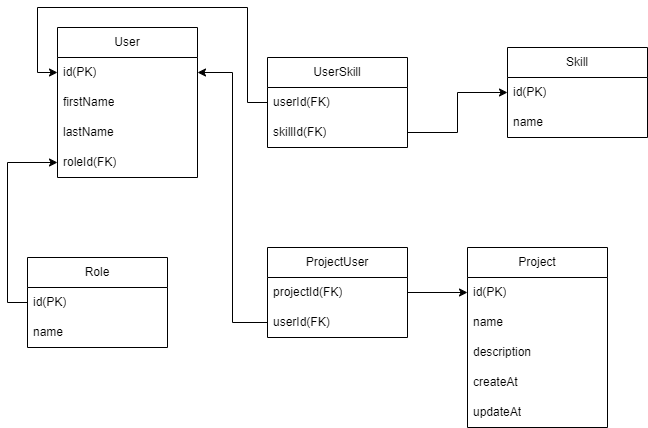

The diagram above was exported from draw.io. Its source (the exported page's mxGraphModel, read from the mxfile embedded in the PNG):
<mxGraphModel dx="1050" dy="522" grid="1" gridSize="10" guides="1" tooltips="1" connect="1" arrows="1" fold="1" page="1" pageScale="1" pageWidth="827" pageHeight="1169" math="0" shadow="0">
  <root>
    <mxCell id="0" />
    <mxCell id="1" parent="0" />
    <mxCell id="qLdN-4IAUqSlMgpzVau--2" value="User" style="swimlane;fontStyle=0;childLayout=stackLayout;horizontal=1;startSize=30;horizontalStack=0;resizeParent=1;resizeParentMax=0;resizeLast=0;collapsible=1;marginBottom=0;whiteSpace=wrap;html=1;" parent="1" vertex="1">
      <mxGeometry x="100" y="50" width="140" height="150" as="geometry" />
    </mxCell>
    <mxCell id="qLdN-4IAUqSlMgpzVau--3" value="id(PK)" style="text;strokeColor=none;fillColor=none;align=left;verticalAlign=middle;spacingLeft=4;spacingRight=4;overflow=hidden;points=[[0,0.5],[1,0.5]];portConstraint=eastwest;rotatable=0;whiteSpace=wrap;html=1;" parent="qLdN-4IAUqSlMgpzVau--2" vertex="1">
      <mxGeometry y="30" width="140" height="30" as="geometry" />
    </mxCell>
    <mxCell id="qLdN-4IAUqSlMgpzVau--4" value="firstName" style="text;strokeColor=none;fillColor=none;align=left;verticalAlign=middle;spacingLeft=4;spacingRight=4;overflow=hidden;points=[[0,0.5],[1,0.5]];portConstraint=eastwest;rotatable=0;whiteSpace=wrap;html=1;" parent="qLdN-4IAUqSlMgpzVau--2" vertex="1">
      <mxGeometry y="60" width="140" height="30" as="geometry" />
    </mxCell>
    <mxCell id="qLdN-4IAUqSlMgpzVau--5" value="lastName" style="text;strokeColor=none;fillColor=none;align=left;verticalAlign=middle;spacingLeft=4;spacingRight=4;overflow=hidden;points=[[0,0.5],[1,0.5]];portConstraint=eastwest;rotatable=0;whiteSpace=wrap;html=1;" parent="qLdN-4IAUqSlMgpzVau--2" vertex="1">
      <mxGeometry y="90" width="140" height="30" as="geometry" />
    </mxCell>
    <mxCell id="qLdN-4IAUqSlMgpzVau--6" value="roleId(FK)" style="text;strokeColor=none;fillColor=none;align=left;verticalAlign=middle;spacingLeft=4;spacingRight=4;overflow=hidden;points=[[0,0.5],[1,0.5]];portConstraint=eastwest;rotatable=0;whiteSpace=wrap;html=1;" parent="qLdN-4IAUqSlMgpzVau--2" vertex="1">
      <mxGeometry y="120" width="140" height="30" as="geometry" />
    </mxCell>
    <mxCell id="qLdN-4IAUqSlMgpzVau--7" value="Project" style="swimlane;fontStyle=0;childLayout=stackLayout;horizontal=1;startSize=30;horizontalStack=0;resizeParent=1;resizeParentMax=0;resizeLast=0;collapsible=1;marginBottom=0;whiteSpace=wrap;html=1;" parent="1" vertex="1">
      <mxGeometry x="510" y="270" width="140" height="180" as="geometry" />
    </mxCell>
    <mxCell id="qLdN-4IAUqSlMgpzVau--8" value="id(PK)" style="text;strokeColor=none;fillColor=none;align=left;verticalAlign=middle;spacingLeft=4;spacingRight=4;overflow=hidden;points=[[0,0.5],[1,0.5]];portConstraint=eastwest;rotatable=0;whiteSpace=wrap;html=1;" parent="qLdN-4IAUqSlMgpzVau--7" vertex="1">
      <mxGeometry y="30" width="140" height="30" as="geometry" />
    </mxCell>
    <mxCell id="qLdN-4IAUqSlMgpzVau--9" value="name" style="text;strokeColor=none;fillColor=none;align=left;verticalAlign=middle;spacingLeft=4;spacingRight=4;overflow=hidden;points=[[0,0.5],[1,0.5]];portConstraint=eastwest;rotatable=0;whiteSpace=wrap;html=1;" parent="qLdN-4IAUqSlMgpzVau--7" vertex="1">
      <mxGeometry y="60" width="140" height="30" as="geometry" />
    </mxCell>
    <mxCell id="qLdN-4IAUqSlMgpzVau--10" value="description" style="text;strokeColor=none;fillColor=none;align=left;verticalAlign=middle;spacingLeft=4;spacingRight=4;overflow=hidden;points=[[0,0.5],[1,0.5]];portConstraint=eastwest;rotatable=0;whiteSpace=wrap;html=1;" parent="qLdN-4IAUqSlMgpzVau--7" vertex="1">
      <mxGeometry y="90" width="140" height="30" as="geometry" />
    </mxCell>
    <mxCell id="qLdN-4IAUqSlMgpzVau--11" value="createAt" style="text;strokeColor=none;fillColor=none;align=left;verticalAlign=middle;spacingLeft=4;spacingRight=4;overflow=hidden;points=[[0,0.5],[1,0.5]];portConstraint=eastwest;rotatable=0;whiteSpace=wrap;html=1;" parent="qLdN-4IAUqSlMgpzVau--7" vertex="1">
      <mxGeometry y="120" width="140" height="30" as="geometry" />
    </mxCell>
    <mxCell id="qLdN-4IAUqSlMgpzVau--12" value="updateAt" style="text;strokeColor=none;fillColor=none;align=left;verticalAlign=middle;spacingLeft=4;spacingRight=4;overflow=hidden;points=[[0,0.5],[1,0.5]];portConstraint=eastwest;rotatable=0;whiteSpace=wrap;html=1;" parent="qLdN-4IAUqSlMgpzVau--7" vertex="1">
      <mxGeometry y="150" width="140" height="30" as="geometry" />
    </mxCell>
    <mxCell id="qLdN-4IAUqSlMgpzVau--14" value="Skill" style="swimlane;fontStyle=0;childLayout=stackLayout;horizontal=1;startSize=30;horizontalStack=0;resizeParent=1;resizeParentMax=0;resizeLast=0;collapsible=1;marginBottom=0;whiteSpace=wrap;html=1;" parent="1" vertex="1">
      <mxGeometry x="550" y="70" width="140" height="90" as="geometry" />
    </mxCell>
    <mxCell id="qLdN-4IAUqSlMgpzVau--15" value="id(PK)" style="text;strokeColor=none;fillColor=none;align=left;verticalAlign=middle;spacingLeft=4;spacingRight=4;overflow=hidden;points=[[0,0.5],[1,0.5]];portConstraint=eastwest;rotatable=0;whiteSpace=wrap;html=1;" parent="qLdN-4IAUqSlMgpzVau--14" vertex="1">
      <mxGeometry y="30" width="140" height="30" as="geometry" />
    </mxCell>
    <mxCell id="qLdN-4IAUqSlMgpzVau--16" value="name" style="text;strokeColor=none;fillColor=none;align=left;verticalAlign=middle;spacingLeft=4;spacingRight=4;overflow=hidden;points=[[0,0.5],[1,0.5]];portConstraint=eastwest;rotatable=0;whiteSpace=wrap;html=1;" parent="qLdN-4IAUqSlMgpzVau--14" vertex="1">
      <mxGeometry y="60" width="140" height="30" as="geometry" />
    </mxCell>
    <mxCell id="qLdN-4IAUqSlMgpzVau--19" value="UserSkill" style="swimlane;fontStyle=0;childLayout=stackLayout;horizontal=1;startSize=30;horizontalStack=0;resizeParent=1;resizeParentMax=0;resizeLast=0;collapsible=1;marginBottom=0;whiteSpace=wrap;html=1;" parent="1" vertex="1">
      <mxGeometry x="310" y="80" width="140" height="90" as="geometry" />
    </mxCell>
    <mxCell id="qLdN-4IAUqSlMgpzVau--20" value="userId(FK)" style="text;strokeColor=none;fillColor=none;align=left;verticalAlign=middle;spacingLeft=4;spacingRight=4;overflow=hidden;points=[[0,0.5],[1,0.5]];portConstraint=eastwest;rotatable=0;whiteSpace=wrap;html=1;" parent="qLdN-4IAUqSlMgpzVau--19" vertex="1">
      <mxGeometry y="30" width="140" height="30" as="geometry" />
    </mxCell>
    <mxCell id="qLdN-4IAUqSlMgpzVau--21" value="skillId(FK)" style="text;strokeColor=none;fillColor=none;align=left;verticalAlign=middle;spacingLeft=4;spacingRight=4;overflow=hidden;points=[[0,0.5],[1,0.5]];portConstraint=eastwest;rotatable=0;whiteSpace=wrap;html=1;" parent="qLdN-4IAUqSlMgpzVau--19" vertex="1">
      <mxGeometry y="60" width="140" height="30" as="geometry" />
    </mxCell>
    <mxCell id="qLdN-4IAUqSlMgpzVau--50" style="edgeStyle=orthogonalEdgeStyle;rounded=0;orthogonalLoop=1;jettySize=auto;html=1;entryX=0;entryY=0.5;entryDx=0;entryDy=0;exitX=0;exitY=0.5;exitDx=0;exitDy=0;" parent="1" source="qLdN-4IAUqSlMgpzVau--28" target="qLdN-4IAUqSlMgpzVau--6" edge="1">
      <mxGeometry relative="1" as="geometry" />
    </mxCell>
    <mxCell id="qLdN-4IAUqSlMgpzVau--27" value="Role" style="swimlane;fontStyle=0;childLayout=stackLayout;horizontal=1;startSize=30;horizontalStack=0;resizeParent=1;resizeParentMax=0;resizeLast=0;collapsible=1;marginBottom=0;whiteSpace=wrap;html=1;" parent="1" vertex="1">
      <mxGeometry x="70" y="280" width="140" height="90" as="geometry" />
    </mxCell>
    <mxCell id="qLdN-4IAUqSlMgpzVau--28" value="id(PK)" style="text;strokeColor=none;fillColor=none;align=left;verticalAlign=middle;spacingLeft=4;spacingRight=4;overflow=hidden;points=[[0,0.5],[1,0.5]];portConstraint=eastwest;rotatable=0;whiteSpace=wrap;html=1;" parent="qLdN-4IAUqSlMgpzVau--27" vertex="1">
      <mxGeometry y="30" width="140" height="30" as="geometry" />
    </mxCell>
    <mxCell id="qLdN-4IAUqSlMgpzVau--29" value="name" style="text;strokeColor=none;fillColor=none;align=left;verticalAlign=middle;spacingLeft=4;spacingRight=4;overflow=hidden;points=[[0,0.5],[1,0.5]];portConstraint=eastwest;rotatable=0;whiteSpace=wrap;html=1;" parent="qLdN-4IAUqSlMgpzVau--27" vertex="1">
      <mxGeometry y="60" width="140" height="30" as="geometry" />
    </mxCell>
    <mxCell id="qLdN-4IAUqSlMgpzVau--46" style="edgeStyle=orthogonalEdgeStyle;rounded=0;orthogonalLoop=1;jettySize=auto;html=1;exitX=0;exitY=0.5;exitDx=0;exitDy=0;entryX=0;entryY=0.5;entryDx=0;entryDy=0;" parent="1" source="qLdN-4IAUqSlMgpzVau--20" target="qLdN-4IAUqSlMgpzVau--3" edge="1">
      <mxGeometry relative="1" as="geometry">
        <Array as="points">
          <mxPoint x="290" y="125" />
          <mxPoint x="290" y="30" />
          <mxPoint x="80" y="30" />
          <mxPoint x="80" y="95" />
        </Array>
      </mxGeometry>
    </mxCell>
    <mxCell id="qLdN-4IAUqSlMgpzVau--47" style="edgeStyle=orthogonalEdgeStyle;rounded=0;orthogonalLoop=1;jettySize=auto;html=1;exitX=1;exitY=0.5;exitDx=0;exitDy=0;entryX=0;entryY=0.5;entryDx=0;entryDy=0;" parent="1" source="qLdN-4IAUqSlMgpzVau--21" target="qLdN-4IAUqSlMgpzVau--15" edge="1">
      <mxGeometry relative="1" as="geometry" />
    </mxCell>
    <mxCell id="qLdN-4IAUqSlMgpzVau--51" value="ProjectUser" style="swimlane;fontStyle=0;childLayout=stackLayout;horizontal=1;startSize=30;horizontalStack=0;resizeParent=1;resizeParentMax=0;resizeLast=0;collapsible=1;marginBottom=0;whiteSpace=wrap;html=1;" parent="1" vertex="1">
      <mxGeometry x="310" y="270" width="140" height="90" as="geometry" />
    </mxCell>
    <mxCell id="qLdN-4IAUqSlMgpzVau--52" value="projectId(FK)" style="text;strokeColor=none;fillColor=none;align=left;verticalAlign=middle;spacingLeft=4;spacingRight=4;overflow=hidden;points=[[0,0.5],[1,0.5]];portConstraint=eastwest;rotatable=0;whiteSpace=wrap;html=1;" parent="qLdN-4IAUqSlMgpzVau--51" vertex="1">
      <mxGeometry y="30" width="140" height="30" as="geometry" />
    </mxCell>
    <mxCell id="qLdN-4IAUqSlMgpzVau--53" value="userId(FK)" style="text;strokeColor=none;fillColor=none;align=left;verticalAlign=middle;spacingLeft=4;spacingRight=4;overflow=hidden;points=[[0,0.5],[1,0.5]];portConstraint=eastwest;rotatable=0;whiteSpace=wrap;html=1;" parent="qLdN-4IAUqSlMgpzVau--51" vertex="1">
      <mxGeometry y="60" width="140" height="30" as="geometry" />
    </mxCell>
    <mxCell id="qLdN-4IAUqSlMgpzVau--55" style="edgeStyle=orthogonalEdgeStyle;rounded=0;orthogonalLoop=1;jettySize=auto;html=1;exitX=1;exitY=0.5;exitDx=0;exitDy=0;entryX=0;entryY=0.5;entryDx=0;entryDy=0;" parent="1" source="qLdN-4IAUqSlMgpzVau--52" target="qLdN-4IAUqSlMgpzVau--8" edge="1">
      <mxGeometry relative="1" as="geometry" />
    </mxCell>
    <mxCell id="qLdN-4IAUqSlMgpzVau--56" style="edgeStyle=orthogonalEdgeStyle;rounded=0;orthogonalLoop=1;jettySize=auto;html=1;exitX=0;exitY=0.5;exitDx=0;exitDy=0;entryX=1;entryY=0.5;entryDx=0;entryDy=0;" parent="1" source="qLdN-4IAUqSlMgpzVau--53" target="qLdN-4IAUqSlMgpzVau--3" edge="1">
      <mxGeometry relative="1" as="geometry" />
    </mxCell>
  </root>
</mxGraphModel>